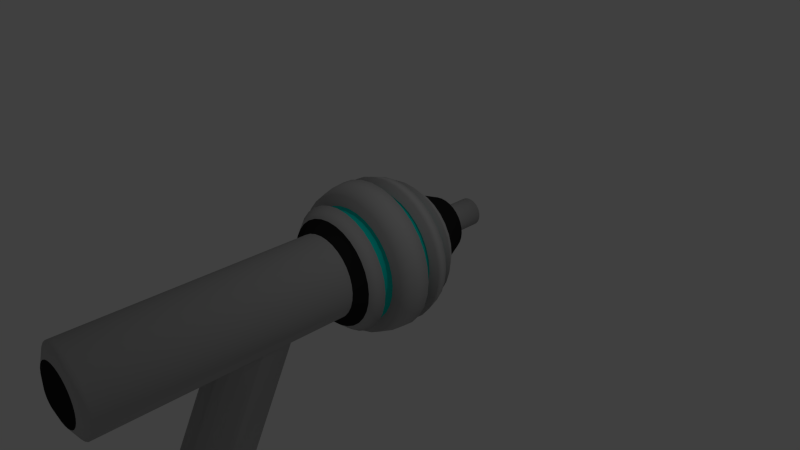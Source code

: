 # Source: Gun1.blend  (saved by Blender 2.65.0; exported with 4.5.12 LTS)
import bpy
from mathutils import Matrix  # noqa: F401  (used for matrix-valued properties, if any)

bpy.ops.wm.read_factory_settings(use_empty=True)
scene = bpy.context.scene
scene.name = 'Scene'

# ---- collections
col_collection_1 = bpy.data.collections.new('Collection 1'); scene.collection.children.link(col_collection_1)

# ---- materials (node trees are filled in below, after node groups)
mat_gunmat = bpy.data.materials.new('GunMat')
mat_gunmat.alpha_threshold = 0.0
mat_gunmat.use_transparent_shadow = False
mat_gunmat.diffuse_color = (0.4672, 0.4672, 0.4672, 1.0)
mat_gunmat.roughness = 0.5
mat_gunmat.line_color = (0.0, 0.0, 0.0, 1.0)
mat_gunblue = bpy.data.materials.new('GunBlue')
mat_gunblue.alpha_threshold = 0.0
mat_gunblue.use_transparent_shadow = False
mat_gunblue.diffuse_color = (0.0, 0.8, 0.6904, 1.0)
mat_gunblue.roughness = 0.5
mat_gunblue.line_color = (0.0, 0.0, 0.0, 1.0)
mat_gunblack = bpy.data.materials.new('GunBlack')
mat_gunblack.alpha_threshold = 0.0
mat_gunblack.use_transparent_shadow = False
mat_gunblack.diffuse_color = (0.02038, 0.02038, 0.02038, 1.0)
mat_gunblack.roughness = 0.5
mat_gunblack.line_color = (0.0, 0.0, 0.0, 1.0)

# ---- material node trees

# ---- world
world_world = bpy.data.worlds.new('World'); scene.world = world_world
world_world.color = (0.05088, 0.05088, 0.05088)
world_world.use_sun_shadow = False
world_world.sun_shadow_jitter_overblur = 0.0
world_world.cycles.sampling_method = 'MANUAL'
world_world.cycles.sample_map_resolution = 256

# ---- cameras
cam_camera = bpy.data.cameras.new('Camera')
cam_camera.clip_end = 100.0
cam_camera.lens = 35.0
cam_camera.sensor_width = 32.0
cam_camera.sensor_height = 18.0
cam_camera.ortho_scale = 7.314
cam_camera.dof.focus_distance = 0.0
cam_camera.dof.aperture_fstop = 128.0

# ---- lights
light_lamp = bpy.data.lights.new('Lamp', 'POINT')
light_lamp.transmission_factor = 0.0
light_lamp.cutoff_distance = 30.0
light_lamp.energy = 100.0
light_lamp.shadow_buffer_clip_start = 1.001
light_lamp.shadow_soft_size = 0.1
light_lamp.shadow_maximum_resolution = 0.006
light_lamp.use_absolute_resolution = True
light_lamp.cycles.use_multiple_importance_sampling = False

# ---- meshes
me_sphere = bpy.data.meshes.new('Sphere')
me_sphere.from_pydata([(-0.5556, -0.8315, -5.96e-08), (-0.7071, -0.7071, -5.96e-08), (-0.8315, -0.5556, -5.96e-08), (-0.9239, -0.3827, -8.941e-08), (-0.9808, -0.1951, -1.043e-07), (-1.0, 3.644e-08, -1.132e-07), (-0.9808, 0.1951, -1.341e-07), (-0.9239, 0.3827, -1.49e-07), (-0.8315, 0.5556, -1.788e-07), (-0.7071, 0.7071, -1.788e-07), (-0.5556, 0.8315, -1.788e-07), (-0.3827, 1.245, -1.788e-07), (-0.1951, 1.302, -1.788e-07), (-0.5449, -0.8315, 0.1084), (-0.6935, -0.7071, 0.1379), (-0.8155, -0.5556, 0.1622), (-0.9061, -0.3827, 0.1802), (-0.9619, -0.1951, 0.1913), (-0.9808, 1.49e-08, 0.1951), (-0.9619, 0.1951, 0.1913), (-0.9061, 0.3827, 0.1802), (-0.8155, 0.5556, 0.1622), (-0.6935, 0.7071, 0.1379), (-0.5449, 0.8315, 0.1084), (-0.3753, 1.245, 0.07466), (-0.1913, 1.302, 0.03806), (-0.5133, -0.8315, 0.2126), (-0.6533, -0.7071, 0.2706), (-0.7682, -0.5556, 0.3182), (-0.8536, -0.3827, 0.3536), (-0.9061, -0.1951, 0.3753), (-0.9239, 2.98e-08, 0.3827), (-0.9061, 0.1951, 0.3753), (-0.8536, 0.3827, 0.3536), (-0.7682, 0.5556, 0.3182), (-0.6533, 0.7071, 0.2706), (-0.5133, 0.8315, 0.2126), (-0.3536, 1.245, 0.1464), (-0.1802, 1.302, 0.07466), (-0.4619, -0.8315, 0.3087), (-0.5879, -0.7071, 0.3928), (-0.6913, -0.5556, 0.4619), (-0.7682, -0.3827, 0.5133), (-0.8155, -0.1951, 0.5449), (-0.8315, 5.96e-08, 0.5556), (-0.8155, 0.1951, 0.5449), (-0.7682, 0.3827, 0.5133), (-0.6913, 0.5556, 0.4619), (-0.5879, 0.7071, 0.3928), (-0.4619, 0.8315, 0.3087), (-0.3182, 1.245, 0.2126), (-0.1622, 1.302, 0.1084), (-0.3928, -0.8315, 0.3928), (-0.5, -0.7071, 0.5), (-0.5879, -0.5556, 0.5879), (-0.6533, -0.3827, 0.6533), (-0.6935, -0.1951, 0.6935), (-0.7071, 5.96e-08, 0.7071), (-0.6935, 0.1951, 0.6935), (-0.6533, 0.3827, 0.6533), (-0.5879, 0.5556, 0.5879), (-0.5, 0.7071, 0.5), (-0.3928, 0.8315, 0.3928), (-0.2706, 1.245, 0.2706), (-0.1379, 1.302, 0.1379), (-0.3087, -0.8315, 0.4619), (-0.3928, -0.7071, 0.5879), (-0.4619, -0.5556, 0.6913), (-0.5133, -0.3827, 0.7682), (-0.5449, -0.1951, 0.8155), (-0.5556, 5.96e-08, 0.8315), (-0.5449, 0.1951, 0.8155), (-0.5133, 0.3827, 0.7682), (-0.4619, 0.5556, 0.6913), (-0.3928, 0.7071, 0.5879), (-0.3087, 0.8315, 0.4619), (-0.2126, 1.245, 0.3182), (-0.1084, 1.302, 0.1622), (-0.2126, -0.8315, 0.5133), (-0.2706, -0.7071, 0.6533), (-0.3182, -0.5556, 0.7682), (-0.3536, -0.3827, 0.8536), (-0.3753, -0.1951, 0.9061), (-0.3827, 5.96e-08, 0.9239), (-0.3753, 0.1951, 0.9061), (-0.3536, 0.3827, 0.8536), (-0.3182, 0.5556, 0.7682), (-0.2706, 0.7071, 0.6533), (-0.2126, 0.8315, 0.5133), (-0.1464, 1.245, 0.3536), (-0.07466, 1.302, 0.1802), (-0.1084, -0.8315, 0.5449), (-0.1379, -0.7071, 0.6935), (-0.1622, -0.5556, 0.8155), (-0.1802, -0.3827, 0.9061), (-0.1913, -0.1951, 0.9619), (-0.1951, 5.96e-08, 0.9808), (-0.1913, 0.1951, 0.9619), (-0.1802, 0.3827, 0.9061), (-0.1622, 0.5556, 0.8155), (-0.1379, 0.7071, 0.6935), (-0.1084, 0.8315, 0.5449), (-0.07466, 1.245, 0.3753), (-0.03806, 1.302, 0.1913), (4.075e-07, -0.8315, 0.5556), (3.591e-07, -0.7071, 0.7071), (4.155e-07, -0.5556, 0.8315), (3.669e-07, -0.3827, 0.9239), (4.298e-07, -0.1951, 0.9808), (4.016e-07, 1.192e-07, 1.0), (3.713e-07, 0.1951, 0.9808), (3.231e-07, 0.3827, 0.9239), (4.155e-07, 0.5556, 0.8315), (3.591e-07, 0.7071, 0.7071), (4.032e-07, 0.8315, 0.5556), (3.289e-07, 1.245, 0.3827), (3.346e-07, 1.302, 0.1951), (0.1084, -0.8315, 0.5449), (0.138, -0.7071, 0.6935), (0.1622, -0.5556, 0.8155), (0.1802, -0.3827, 0.9061), (0.1913, -0.1951, 0.9619), (0.1951, 5.96e-08, 0.9808), (0.1913, 0.1951, 0.9619), (0.1802, 0.3827, 0.9061), (0.1622, 0.5556, 0.8155), (0.138, 0.7071, 0.6935), (0.1084, 0.8315, 0.5449), (0.07466, 1.245, 0.3753), (0.03806, 1.302, 0.1913), (0.2126, -0.8315, 0.5133), (0.2706, -0.7071, 0.6533), (0.3182, -0.5556, 0.7682), (0.3536, -0.3827, 0.8536), (0.3753, -0.1951, 0.9061), (0.3827, 5.96e-08, 0.9239), (0.3753, 0.1951, 0.9061), (0.3536, 0.3827, 0.8536), (0.3182, 0.5556, 0.7682), (0.2706, 0.7071, 0.6533), (0.2126, 0.8315, 0.5133), (0.1464, 1.245, 0.3536), (0.07466, 1.302, 0.1802), (0.3087, -0.8315, 0.4619), (0.3928, -0.7071, 0.5879), (0.4619, -0.5556, 0.6913), (0.5133, -0.3827, 0.7682), (0.5449, -0.1951, 0.8155), (0.5556, 5.96e-08, 0.8315), (0.5449, 0.1951, 0.8155), (0.5133, 0.3827, 0.7682), (0.4619, 0.5556, 0.6913), (0.3928, 0.7071, 0.5879), (0.3087, 0.8315, 0.4619), (0.2126, 1.245, 0.3182), (0.1084, 1.302, 0.1622), (0.3928, -0.8315, 0.3928), (0.5, -0.7071, 0.5), (0.5879, -0.5556, 0.5879), (0.6533, -0.3827, 0.6533), (0.6935, -0.1951, 0.6935), (0.7071, 5.96e-08, 0.7071), (0.6935, 0.1951, 0.6935), (0.6533, 0.3827, 0.6533), (0.5879, 0.5556, 0.5879), (0.5, 0.7071, 0.5), (0.3928, 0.8315, 0.3928), (0.2706, 1.245, 0.2706), (0.138, 1.302, 0.1379), (0.4619, -0.8315, 0.3087), (0.5879, -0.7071, 0.3928), (0.6913, -0.5556, 0.4619), (0.7682, -0.3827, 0.5133), (0.8155, -0.1951, 0.5449), (0.8315, 5.96e-08, 0.5556), (0.8155, 0.1951, 0.5449), (0.7682, 0.3827, 0.5133), (0.6913, 0.5556, 0.4619), (0.5879, 0.7071, 0.3928), (0.4619, 0.8315, 0.3087), (0.3182, 1.245, 0.2126), (0.1622, 1.302, 0.1084), (0.5133, -0.8315, 0.2126), (0.6533, -0.7071, 0.2706), (0.7682, -0.5556, 0.3182), (0.8536, -0.3827, 0.3536), (0.9061, -0.1951, 0.3753), (0.9239, 2.98e-08, 0.3827), (0.9061, 0.1951, 0.3753), (0.8536, 0.3827, 0.3536), (0.7682, 0.5556, 0.3182), (0.6533, 0.7071, 0.2706), (0.5133, 0.8315, 0.2126), (0.3536, 1.245, 0.1464), (0.1802, 1.302, 0.07466), (0.5449, -0.8315, 0.1084), (0.6935, -0.7071, 0.1379), (0.8155, -0.5556, 0.1622), (0.9061, -0.3827, 0.1802), (0.9619, -0.1951, 0.1913), (0.9808, 1.49e-08, 0.1951), (0.9619, 0.1951, 0.1913), (0.9061, 0.3827, 0.1802), (0.8155, 0.5556, 0.1622), (0.6935, 0.7071, 0.1379), (0.5449, 0.8315, 0.1084), (0.3753, 1.245, 0.07466), (0.1913, 1.302, 0.03806), (0.5556, -0.8315, -1.788e-07), (0.7071, -0.7071, -1.788e-07), (0.8315, -0.5556, -2.384e-07), (0.9239, -0.3827, -1.49e-07), (0.9808, -0.1951, -2.384e-07), (1.0, -7.273e-09, -2.331e-07), (0.9808, 0.1951, -2.384e-07), (0.9239, 0.3827, -1.788e-07), (0.8315, 0.5556, -2.98e-07), (0.7071, 0.7071, -2.98e-07), (0.5556, 0.8315, -2.98e-07), (0.3827, 1.245, -2.384e-07), (0.1951, 1.302, -1.788e-07), (0.5449, -0.8315, -0.1084), (0.6935, -0.7071, -0.1379), (0.8155, -0.5556, -0.1622), (0.9061, -0.3827, -0.1802), (0.9619, -0.1951, -0.1913), (0.9808, -1.49e-08, -0.1951), (0.9619, 0.1951, -0.1913), (0.9061, 0.3827, -0.1802), (0.8155, 0.5556, -0.1622), (0.6935, 0.7071, -0.1379), (0.5449, 0.8315, -0.1084), (0.3753, 1.245, -0.07466), (0.1913, 1.302, -0.03806), (0.5133, -0.8315, -0.2126), (0.6533, -0.7071, -0.2706), (0.7682, -0.5556, -0.3182), (0.8536, -0.3827, -0.3536), (0.9061, -0.1951, -0.3753), (0.9239, -2.98e-08, -0.3827), (0.9061, 0.1951, -0.3753), (0.8536, 0.3827, -0.3536), (0.7682, 0.5556, -0.3182), (0.6533, 0.7071, -0.2706), (0.5133, 0.8315, -0.2126), (0.3536, 1.245, -0.1464), (0.1802, 1.302, -0.07466), (0.4619, -0.8315, -0.3087), (0.5879, -0.7071, -0.3928), (0.6913, -0.5556, -0.4619), (0.7682, -0.3827, -0.5133), (0.8155, -0.1951, -0.5449), (0.8315, -5.96e-08, -0.5556), (0.8155, 0.1951, -0.5449), (0.7682, 0.3827, -0.5133), (0.6913, 0.5556, -0.4619), (0.5879, 0.7071, -0.3928), (0.4619, 0.8315, -0.3087), (0.3182, 1.245, -0.2126), (0.1622, 1.302, -0.1084), (0.3928, -0.8315, -0.3928), (0.5, -0.7071, -0.5), (0.5879, -0.5556, -0.5879), (0.6533, -0.3827, -0.6533), (0.6935, -0.1951, -0.6935), (0.7071, -5.96e-08, -0.7071), (0.6935, 0.1951, -0.6935), (0.6533, 0.3827, -0.6533), (0.5879, 0.5556, -0.5879), (0.5, 0.7071, -0.5), (0.3928, 0.8315, -0.3928), (0.2706, 1.245, -0.2706), (0.138, 1.302, -0.1379), (0.3087, -0.8315, -0.4619), (0.3928, -0.7071, -0.5879), (0.4619, -0.5556, -0.6913), (0.5133, -0.3827, -0.7682), (0.5449, -0.1951, -0.8155), (0.5556, -5.96e-08, -0.8315), (0.5449, 0.1951, -0.8155), (0.5133, 0.3827, -0.7682), (0.4619, 0.5556, -0.6913), (0.3928, 0.7071, -0.5879), (0.3087, 0.8315, -0.4619), (0.2126, 1.245, -0.3182), (0.1084, 1.302, -0.1622), (-0.1951, -4.263, -2.268e-07), (0.2126, -0.8315, -0.5133), (0.2706, -0.7071, -0.6533), (0.3182, -0.5556, -0.7682), (0.3536, -0.3827, -0.8536), (0.3753, -0.1951, -0.9061), (0.3827, -5.96e-08, -0.9239), (0.3753, 0.1951, -0.9061), (0.3536, 0.3827, -0.8536), (0.3182, 0.5556, -0.7682), (0.2706, 0.7071, -0.6533), (0.2126, 0.8315, -0.5133), (0.1464, 1.245, -0.3536), (0.07466, 1.302, -0.1802), (0.1084, -0.8315, -0.5449), (0.1379, -0.7071, -0.6935), (0.1622, -0.5556, -0.8155), (0.1802, -0.3827, -0.9061), (0.1913, -0.1951, -0.9619), (0.1951, -5.96e-08, -0.9808), (0.1913, 0.1951, -0.9619), (0.1802, 0.3827, -0.9061), (0.1622, 0.5556, -0.8155), (0.1379, 0.7071, -0.6935), (0.1084, 0.8315, -0.5449), (0.07466, 1.245, -0.3753), (0.03806, 1.302, -0.1913), (1.648e-07, -0.8315, -0.5556), (1.87e-07, -0.7071, -0.7071), (1.452e-07, -0.5556, -0.8315), (1.499e-07, -0.3827, -0.9239), (1.98e-07, -0.1951, -0.9808), (1.123e-07, -5.96e-08, -1.0), (8.41e-08, 0.1951, -0.9808), (2.725e-07, 0.3827, -0.9239), (1.452e-07, 0.5556, -0.8315), (1.87e-07, 0.7071, -0.7071), (1.648e-07, 0.8315, -0.5556), (2.553e-07, 1.245, -0.3827), (2.95e-07, 1.302, -0.1951), (-0.1084, -0.8315, -0.5449), (-0.1379, -0.7071, -0.6935), (-0.1622, -0.5556, -0.8155), (-0.1802, -0.3827, -0.9061), (-0.1913, -0.1951, -0.9619), (-0.1951, -5.96e-08, -0.9808), (-0.1913, 0.1951, -0.9619), (-0.1802, 0.3827, -0.9061), (-0.1622, 0.5556, -0.8155), (-0.1379, 0.7071, -0.6935), (-0.1084, 0.8315, -0.5449), (-0.07466, 1.245, -0.3753), (-0.03806, 1.302, -0.1913), (-0.2126, -0.8315, -0.5133), (-0.2706, -0.7071, -0.6533), (-0.3182, -0.5556, -0.7682), (-0.3536, -0.3827, -0.8536), (-0.3753, -0.1951, -0.9061), (-0.3827, -5.96e-08, -0.9239), (-0.3753, 0.1951, -0.9061), (-0.3536, 0.3827, -0.8536), (-0.3182, 0.5556, -0.7682), (-0.2706, 0.7071, -0.6533), (-0.2126, 0.8315, -0.5133), (-0.1464, 1.245, -0.3536), (-0.07466, 1.302, -0.1802), (-0.3087, -0.8315, -0.4619), (-0.3928, -0.7071, -0.5879), (-0.4619, -0.5556, -0.6913), (-0.5133, -0.3827, -0.7682), (-0.5449, -0.1951, -0.8155), (-0.5556, -5.96e-08, -0.8315), (-0.5449, 0.1951, -0.8155), (-0.5133, 0.3827, -0.7682), (-0.4619, 0.5556, -0.6913), (-0.3928, 0.7071, -0.5879), (-0.3087, 0.8315, -0.4619), (-0.2126, 1.245, -0.3182), (-0.1084, 1.302, -0.1622), (0.2126, -2.387, -0.5133), (0.1084, -2.479, -0.5449), (-0.3928, -0.8315, -0.3928), (-0.5, -0.7071, -0.5), (-0.5879, -0.5556, -0.5879), (-0.6533, -0.3827, -0.6533), (-0.6935, -0.1951, -0.6935), (-0.7071, -5.96e-08, -0.7071), (-0.6935, 0.1951, -0.6935), (-0.6533, 0.3827, -0.6533), (-0.5879, 0.5556, -0.5879), (-0.5, 0.7071, -0.5), (-0.3928, 0.8315, -0.3928), (-0.2706, 1.245, -0.2706), (-0.1379, 1.302, -0.1379), (1.255e-07, -2.493, -0.5556), (-0.1084, -2.479, -0.5449), (-0.4619, -0.8315, -0.3087), (-0.5879, -0.7071, -0.3928), (-0.6913, -0.5556, -0.4619), (-0.7682, -0.3827, -0.5133), (-0.8155, -0.1951, -0.5449), (-0.8315, -5.96e-08, -0.5556), (-0.8155, 0.1951, -0.5449), (-0.7682, 0.3827, -0.5133), (-0.6913, 0.5556, -0.4619), (-0.5879, 0.7071, -0.3928), (-0.4619, 0.8315, -0.3087), (-0.3182, 1.245, -0.2126), (-0.1622, 1.302, -0.1084), (-0.2126, -2.387, -0.5133), (-0.3087, -2.238, -0.4619), (0.3928, -2.046, -0.3928), (-0.5133, -0.8315, -0.2126), (-0.6533, -0.7071, -0.2706), (-0.7682, -0.5556, -0.3182), (-0.8536, -0.3827, -0.3536), (-0.9061, -0.1951, -0.3753), (-0.9239, -2.98e-08, -0.3827), (-0.9061, 0.1951, -0.3753), (-0.8536, 0.3827, -0.3536), (-0.7682, 0.5556, -0.3182), (-0.6533, 0.7071, -0.2706), (-0.5133, 0.8315, -0.2126), (-0.3536, 1.245, -0.1464), (-0.1802, 1.302, -0.07466), (-0.3928, -2.046, -0.3928), (0.3087, -2.238, -0.4619), (-0.5449, -0.8315, -0.1084), (-0.6935, -0.7071, -0.1379), (-0.8155, -0.5556, -0.1622), (-0.9061, -0.3827, -0.1802), (-0.9619, -0.1951, -0.1913), (-0.9808, -1.49e-08, -0.1951), (-0.9619, 0.1951, -0.1913), (-0.9061, 0.3827, -0.1802), (-0.8155, 0.5556, -0.1622), (-0.6935, 0.7071, -0.1379), (-0.5449, 0.8315, -0.1084), (-0.3753, 1.245, -0.07466), (-0.1913, 1.302, -0.03806), (-0.1951, 1.806, -2.739e-07), (-0.1913, 1.806, 0.03806), (-0.1802, 1.806, 0.07466), (-0.1622, 1.806, 0.1084), (-0.1379, 1.806, 0.1379), (-0.1084, 1.806, 0.1622), (-0.07466, 1.806, 0.1802), (-0.03806, 1.806, 0.1913), (3.789e-07, 1.806, 0.1951), (0.03806, 1.806, 0.1913), (0.07466, 1.806, 0.1802), (0.1084, 1.806, 0.1622), (0.138, 1.806, 0.1379), (0.1622, 1.806, 0.1084), (0.1802, 1.806, 0.07466), (0.1913, 1.806, 0.03806), (0.1951, 1.806, -2.739e-07), (0.1913, 1.806, -0.03806), (0.1802, 1.806, -0.07466), (0.1622, 1.806, -0.1084), (0.138, 1.806, -0.1379), (0.1084, 1.806, -0.1622), (0.07466, 1.806, -0.1802), (0.03806, 1.806, -0.1913), (3.393e-07, 1.806, -0.1951), (-0.03806, 1.806, -0.1913), (-0.07466, 1.806, -0.1802), (-0.1084, 1.806, -0.1622), (-0.1379, 1.806, -0.1379), (-0.1622, 1.806, -0.1084), (-0.1802, 1.806, -0.07466), (-0.1913, 1.806, -0.03806), (-0.3827, -4.206, -2.268e-07), (-0.5556, -4.113, -2.268e-07), (-0.1913, -4.263, 0.03806), (-0.3753, -4.206, 0.07466), (-0.5449, -4.113, 0.1084), (-0.1802, -4.263, 0.07466), (-0.3536, -4.206, 0.1464), (-0.5133, -4.113, 0.2126), (-0.1622, -4.263, 0.1084), (-0.3182, -4.206, 0.2126), (-0.4619, -4.113, 0.3087), (-0.1379, -4.263, 0.1379), (-0.2706, -4.206, 0.2706), (-0.3928, -4.113, 0.3928), (-0.1084, -4.263, 0.1622), (-0.2126, -4.206, 0.3182), (-0.3087, -4.113, 0.4619), (-0.07466, -4.263, 0.1802), (-0.1464, -4.206, 0.3536), (-0.2126, -4.113, 0.5133), (-0.03806, -4.263, 0.1913), (-0.07466, -4.206, 0.3753), (-0.1084, -4.113, 0.5449), (2.556e-07, -4.263, 0.1951), (2.924e-07, -4.206, 0.3827), (3.287e-07, -4.113, 0.5556), (0.03806, -4.263, 0.1913), (0.07466, -4.206, 0.3753), (0.1084, -4.113, 0.5449), (0.07466, -4.263, 0.1802), (0.1464, -4.206, 0.3536), (0.2126, -4.113, 0.5133), (0.1084, -4.263, 0.1622), (0.2126, -4.206, 0.3182), (0.3087, -4.113, 0.4619), (0.138, -4.263, 0.1379), (0.2706, -4.206, 0.2706), (0.3928, -4.113, 0.3928), (0.1622, -4.263, 0.1084), (0.3182, -4.206, 0.2126), (0.4619, -4.113, 0.3087), (0.1802, -4.263, 0.07466), (0.3536, -4.206, 0.1464), (0.5133, -4.113, 0.2126), (0.1913, -4.263, 0.03806), (0.3753, -4.206, 0.07466), (0.5449, -4.113, 0.1084), (0.1951, -4.263, -2.268e-07), (0.3827, -4.206, -2.865e-07), (0.5556, -4.113, -3.461e-07), (0.1913, -4.263, -0.03806), (0.3753, -4.206, -0.07466), (0.5449, -4.113, -0.1084), (0.1802, -4.263, -0.07466), (0.3536, -4.206, -0.1464), (0.5133, -4.113, -0.2126), (0.1622, -4.263, -0.1084), (0.3182, -4.206, -0.2126), (0.4619, -4.113, -0.3087), (0.138, -4.263, -0.138), (0.2706, -4.206, -0.2706), (0.3928, -4.113, -0.3928), (0.1084, -4.263, -0.1622), (0.2126, -4.206, -0.3182), (0.3087, -4.113, -0.4619), (0.07466, -4.263, -0.1802), (0.1464, -4.206, -0.3536), (0.2126, -4.113, -0.5133), (0.03806, -4.263, -0.1913), (0.07466, -4.206, -0.3753), (0.1084, -4.113, -0.5449), (2.158e-07, -4.263, -0.1951), (1.344e-07, -4.206, -0.3827), (8.607e-08, -4.113, -0.5556), (-0.03806, -4.263, -0.1913), (-0.07466, -4.206, -0.3753), (-0.1084, -4.113, -0.5449), (-0.07466, -4.263, -0.1802), (-0.1464, -4.206, -0.3536), (-0.2126, -4.113, -0.5133), (-0.1084, -4.263, -0.1622), (-0.2126, -4.206, -0.3182), (-0.3087, -4.113, -0.4619), (-0.1379, -4.263, -0.1379), (-0.2706, -4.206, -0.2706), (-0.3928, -4.113, -0.3928), (-0.1622, -4.263, -0.1084), (-0.3182, -4.206, -0.2126), (-0.4619, -4.113, -0.3087), (-5.396e-08, -4.282, -2.865e-07), (-0.1802, -4.263, -0.07466), (-0.3536, -4.206, -0.1464), (-0.5133, -4.113, -0.2126), (-0.1913, -4.263, -0.03806), (-0.3753, -4.206, -0.07466), (-0.5449, -4.113, -0.1084), (0.2126, -1.55, -0.5133), (0.1084, -3.293, -0.5449), (1.058e-07, -3.293, -0.5556), (-0.1084, -3.293, -0.5449), (-0.2126, -1.55, -0.5133), (-0.3087, -3.293, -0.4619), (0.3928, -3.293, -0.3928), (-0.3928, -3.293, -0.3928), (0.3087, -1.594, -0.4619), (0.3087, -3.293, -0.4619), (-0.3928, -1.652, -0.3928), (0.3928, -1.652, -0.3928), (-0.3087, -1.594, -0.4619), (-0.2126, -3.293, -0.5133), (-0.1084, -1.512, -0.5449), (1.451e-07, -1.499, -0.5556), (0.1084, -1.512, -0.5449), (0.2126, -3.293, -0.5133), (0.2126, -3.022, -1.792), (0.1084, -3.114, -1.824), (-4.875e-07, -3.128, -1.835), (-0.1084, -3.114, -1.824), (-0.2126, -3.022, -1.792), (-0.3087, -2.872, -1.741), (0.3928, -2.681, -1.672), (-0.3928, -2.681, -1.672), (0.3087, -2.872, -1.741), (0.2126, -2.185, -1.792), (-0.2126, -2.185, -1.792), (0.3087, -2.229, -1.741), (-0.3928, -2.287, -1.672), (0.3928, -2.287, -1.672), (-0.3087, -2.229, -1.741), (-0.1084, -2.147, -1.824), (-4.678e-07, -2.134, -1.835), (0.1084, -2.147, -1.824), (-0.6944, -0.5556, -4.961e-08), (-0.7716, -0.3827, -7.45e-08), (-0.8352, 3.725e-08, -9.435e-08), (-0.8191, 0.1951, -1.118e-07), (-0.7716, 0.3827, -1.243e-07), (-0.6944, 0.5556, -1.492e-07), (-0.6811, -0.5556, 0.1355), (-0.7568, -0.3827, 0.1505), (-0.8191, 1.49e-08, 0.1629), (-0.8034, 0.1951, 0.1598), (-0.7568, 0.3827, 0.1505), (-0.6811, 0.5556, 0.1355), (-0.6416, -0.5556, 0.2657), (-0.7129, -0.3827, 0.2953), (-0.7716, 2.98e-08, 0.3196), (-0.7568, 0.1951, 0.3135), (-0.7129, 0.3827, 0.2953), (-0.6416, 0.5556, 0.2657), (-0.5774, -0.5556, 0.3858), (-0.6416, -0.3827, 0.4287), (-0.6944, 5.96e-08, 0.464), (-0.6811, 0.1951, 0.4551), (-0.6416, 0.3827, 0.4287), (-0.5774, 0.5556, 0.3858), (-0.491, -0.5556, 0.491), (-0.5456, -0.3827, 0.5456), (-0.5906, 5.96e-08, 0.5906), (-0.5792, 0.1951, 0.5792), (-0.5456, 0.3827, 0.5456), (-0.491, 0.5556, 0.491), (-0.3858, -0.5556, 0.5774), (-0.4287, -0.3827, 0.6416), (-0.464, 5.96e-08, 0.6944), (-0.4551, 0.1951, 0.6811), (-0.4287, 0.3827, 0.6416), (-0.3858, 0.5556, 0.5774), (-0.2657, -0.5556, 0.6416), (-0.2953, -0.3827, 0.7129), (-0.3196, 5.96e-08, 0.7716), (-0.3135, 0.1951, 0.7568), (-0.2953, 0.3827, 0.7129), (-0.2657, 0.5556, 0.6416), (-0.1355, -0.5556, 0.6811), (-0.1505, -0.3827, 0.7568), (-0.1629, 5.96e-08, 0.8191), (-0.1598, 0.1951, 0.8034), (-0.1505, 0.3827, 0.7568), (-0.1355, 0.5556, 0.6811), (3.975e-07, -0.5556, 0.6944), (3.569e-07, -0.3827, 0.7716), (3.859e-07, 1.192e-07, 0.8352), (3.606e-07, 0.1951, 0.8191), (3.203e-07, 0.3827, 0.7716), (3.975e-07, 0.5556, 0.6944), (0.1355, -0.5556, 0.6811), (0.1505, -0.3827, 0.7568), (0.1629, 5.96e-08, 0.8191), (0.1598, 0.1951, 0.8034), (0.1505, 0.3827, 0.7568), (0.1355, 0.5556, 0.6811), (0.2657, -0.5556, 0.6416), (0.2953, -0.3827, 0.7129), (0.3196, 5.96e-08, 0.7716), (0.3135, 0.1951, 0.7568), (0.2953, 0.3827, 0.7129), (0.2657, 0.5556, 0.6416), (0.3858, -0.5556, 0.5774), (0.4287, -0.3827, 0.6416), (0.464, 5.96e-08, 0.6944), (0.4551, 0.1951, 0.6811), (0.4287, 0.3827, 0.6416), (0.3858, 0.5556, 0.5774), (0.491, -0.5556, 0.491), (0.5456, -0.3827, 0.5456), (0.5906, 5.96e-08, 0.5906), (0.5792, 0.1951, 0.5792), (0.5456, 0.3827, 0.5456), (0.491, 0.5556, 0.491), (0.5774, -0.5556, 0.3858), (0.6416, -0.3827, 0.4287), (0.6944, 5.96e-08, 0.464), (0.6811, 0.1951, 0.4551), (0.6416, 0.3827, 0.4287), (0.5774, 0.5556, 0.3858), (0.6416, -0.5556, 0.2657), (0.7129, -0.3827, 0.2953), (0.7716, 2.98e-08, 0.3196), (0.7568, 0.1951, 0.3135), (0.7129, 0.3827, 0.2953), (0.6416, 0.5556, 0.2657), (0.6811, -0.5556, 0.1355), (0.7568, -0.3827, 0.1505), (0.8191, 1.49e-08, 0.1629), (0.8034, 0.1951, 0.1598), (0.7568, 0.3827, 0.1505), (0.6811, 0.5556, 0.1355), (0.6944, -0.5556, -1.99e-07), (0.7716, -0.3827, -1.243e-07), (0.8352, -7.451e-09, -1.945e-07), (0.8191, 0.1951, -1.99e-07), (0.7716, 0.3827, -1.492e-07), (0.6944, 0.5556, -2.487e-07), (0.6811, -0.5556, -0.1355), (0.7568, -0.3827, -0.1505), (0.8191, -1.49e-08, -0.1629), (0.8034, 0.1951, -0.1598), (0.7568, 0.3827, -0.1505), (0.6811, 0.5556, -0.1355), (0.6416, -0.5556, -0.2657), (0.7129, -0.3827, -0.2953), (0.7716, -2.98e-08, -0.3196), (0.7568, 0.1951, -0.3135), (0.7129, 0.3827, -0.2953), (0.6416, 0.5556, -0.2657), (0.5774, -0.5556, -0.3858), (0.6416, -0.3827, -0.4287), (0.6944, -5.96e-08, -0.464), (0.6811, 0.1951, -0.4551), (0.6416, 0.3827, -0.4287), (0.5774, 0.5556, -0.3858), (0.491, -0.5556, -0.491), (0.5456, -0.3827, -0.5456), (0.5906, -5.96e-08, -0.5906), (0.5792, 0.1951, -0.5792), (0.5456, 0.3827, -0.5456), (0.491, 0.5556, -0.491), (0.3858, -0.5556, -0.5774), (0.4287, -0.3827, -0.6416), (0.464, -5.96e-08, -0.6944), (0.4551, 0.1951, -0.6811), (0.4287, 0.3827, -0.6416), (0.3858, 0.5556, -0.5774), (0.2657, -0.5556, -0.6416), (0.2953, -0.3827, -0.7129), (0.3196, -5.96e-08, -0.7716), (0.3135, 0.1951, -0.7568), (0.2953, 0.3827, -0.7129), (0.2657, 0.5556, -0.6416), (0.1355, -0.5556, -0.6811), (0.1505, -0.3827, -0.7568), (0.1629, -5.96e-08, -0.8191), (0.1598, 0.1951, -0.8034), (0.1505, 0.3827, -0.7568), (0.1355, 0.5556, -0.6811), (1.718e-07, -0.5556, -0.6944), (1.757e-07, -0.3827, -0.7716), (1.443e-07, -5.96e-08, -0.8352), (1.207e-07, 0.1951, -0.8191), (2.781e-07, 0.3827, -0.7716), (1.718e-07, 0.5556, -0.6944), (-0.1355, -0.5556, -0.6811), (-0.1505, -0.3827, -0.7568), (-0.1629, -5.96e-08, -0.8191), (-0.1598, 0.1951, -0.8034), (-0.1505, 0.3827, -0.7568), (-0.1355, 0.5556, -0.6811), (-0.2657, -0.5556, -0.6416), (-0.2953, -0.3827, -0.7129), (-0.3196, -5.96e-08, -0.7716), (-0.3135, 0.1951, -0.7568), (-0.2953, 0.3827, -0.7129), (-0.2657, 0.5556, -0.6416), (-0.3858, -0.5556, -0.5774), (-0.4287, -0.3827, -0.6416), (-0.464, -5.96e-08, -0.6944), (-0.4551, 0.1951, -0.6811), (-0.4287, 0.3827, -0.6416), (-0.3858, 0.5556, -0.5774), (-0.491, -0.5556, -0.491), (-0.5456, -0.3827, -0.5456), (-0.5906, -5.96e-08, -0.5906), (-0.5792, 0.1951, -0.5792), (-0.5456, 0.3827, -0.5456), (-0.491, 0.5556, -0.491), (-0.5774, -0.5556, -0.3858), (-0.6416, -0.3827, -0.4287), (-0.6944, -5.96e-08, -0.464), (-0.6811, 0.1951, -0.4551), (-0.6416, 0.3827, -0.4287), (-0.5774, 0.5556, -0.3858), (-0.6416, -0.5556, -0.2657), (-0.7129, -0.3827, -0.2953), (-0.7716, -2.98e-08, -0.3196), (-0.7568, 0.1951, -0.3135), (-0.7129, 0.3827, -0.2953), (-0.6416, 0.5556, -0.2657), (-0.6811, -0.5556, -0.1355), (-0.7568, -0.3827, -0.1505), (-0.8191, -1.49e-08, -0.1629), (-0.8034, 0.1951, -0.1598), (-0.7568, 0.3827, -0.1505), (-0.6811, 0.5556, -0.1355), (-0.4619, -2.472, -0.3087), (0.4619, -2.472, -0.3087), (-0.1395, 1.795, -0.004793), (-0.1366, 1.795, 0.02432), (-0.1281, 1.795, 0.05231), (-0.1144, 1.795, 0.07811), (-0.09579, 1.795, 0.1007), (-0.07318, 1.795, 0.1193), (-0.04738, 1.795, 0.1331), (-0.01939, 1.795, 0.1416), (0.009722, 1.795, 0.1444), (0.03883, 1.795, 0.1416), (0.06683, 1.795, 0.1331), (0.09262, 1.795, 0.1193), (0.1152, 1.795, 0.1007), (0.1338, 1.795, 0.07811), (0.1476, 1.795, 0.05231), (0.1561, 1.795, 0.02432), (0.1589, 1.795, -0.004793), (0.1561, 1.795, -0.0339), (0.1476, 1.795, -0.0619), (0.1338, 1.795, -0.0877), (0.1152, 1.795, -0.1103), (0.09262, 1.795, -0.1289), (0.06683, 1.795, -0.1427), (0.03883, 1.795, -0.1511), (0.009722, 1.795, -0.154), (-0.01939, 1.795, -0.1511), (-0.04738, 1.795, -0.1427), (-0.07318, 1.795, -0.1289), (-0.09579, 1.795, -0.1103), (-0.1144, 1.795, -0.0877), (-0.1281, 1.795, -0.0619), (-0.1366, 1.795, -0.0339), (-0.1474, 0.9417, -0.0005561), (-0.1446, 0.9417, 0.02856), (-0.1361, 0.9417, 0.05655), (-0.1223, 0.9417, 0.08235), (-0.1037, 0.9417, 0.105), (-0.08111, 0.9417, 0.1235), (-0.05531, 0.9417, 0.1373), (-0.02732, 0.9417, 0.1458), (0.001795, 0.9417, 0.1487), (0.03091, 0.9417, 0.1458), (0.0589, 0.9417, 0.1373), (0.0847, 0.9417, 0.1235), (0.1073, 0.9417, 0.105), (0.1259, 0.9417, 0.08235), (0.1397, 0.9417, 0.05655), (0.1481, 0.9417, 0.02856), (0.151, 0.9417, -0.0005561), (0.1481, 0.9417, -0.02967), (0.1397, 0.9417, -0.05766), (0.1259, 0.9417, -0.08346), (0.1073, 0.9417, -0.1061), (0.0847, 0.9417, -0.1246), (0.001795, 0.9564, -0.0005561), (0.0589, 0.9417, -0.1384), (0.03091, 0.9417, -0.1469), (0.001795, 0.9417, -0.1498), (-0.02732, 0.9417, -0.1469), (-0.05531, 0.9417, -0.1384), (-0.08111, 0.9417, -0.1246), (-0.1037, 0.9417, -0.1061), (-0.1223, 0.9417, -0.08346), (-0.1361, 0.9417, -0.05766), (-0.1446, 0.9417, -0.02967)], [], [(12, 11, 24, 25), (7, 6, 19, 20), (2, 1, 14, 15), (177, 164, 667, 673), (401, 385, 765, 771), (9, 8, 21, 22), (4, 3, 16, 17), (10, 9, 22, 23), (5, 4, 17, 18), (11, 10, 23, 24), (302, 315, 734, 728), (1, 0, 13, 14), (25, 24, 37, 38), (20, 19, 32, 33), (15, 14, 27, 28), (70, 83, 628, 622), (346, 359, 756, 750), (22, 21, 34, 35), (17, 16, 29, 30), (23, 22, 35, 36), (18, 17, 30, 31), (24, 23, 36, 37), (109, 122, 646, 640), (14, 13, 26, 27), (37, 36, 49, 50), (276, 263, 711, 717), (27, 26, 39, 40), (38, 37, 50, 51), (33, 32, 45, 46), (28, 27, 40, 41), (148, 161, 664, 658), (31, 44, 610, 604), (35, 34, 47, 48), (30, 29, 42, 43), (36, 35, 48, 49), (31, 30, 43, 44), (43, 42, 55, 56), (49, 48, 61, 62), (44, 43, 56, 57), (50, 49, 62, 63), (388, 373, 761, 767), (40, 39, 52, 53), (51, 50, 63, 64), (46, 45, 58, 59), (41, 40, 53, 54), (188, 175, 671, 677), (59, 72, 624, 618), (48, 47, 60, 61), (293, 279, 719, 725), (332, 319, 737, 743), (61, 60, 73, 74), (56, 55, 68, 69), (62, 61, 74, 75), (57, 56, 69, 70), (63, 62, 75, 76), (202, 215, 690, 684), (53, 52, 65, 66), (64, 63, 76, 77), (59, 58, 71, 72), (54, 53, 66, 67), (77, 76, 89, 90), (72, 71, 84, 85), (67, 66, 79, 80), (99, 86, 631, 637), (357, 372, 760, 754), (74, 73, 86, 87), (69, 68, 81, 82), (75, 74, 87, 88), (70, 69, 82, 83), (76, 75, 88, 89), (119, 132, 650, 644), (66, 65, 78, 79), (89, 88, 101, 102), (2, 15, 596, 590), (79, 78, 91, 92), (90, 89, 102, 103), (85, 84, 97, 98), (80, 79, 92, 93), (172, 159, 663, 669), (384, 400, 770, 764), (87, 86, 99, 100), (82, 81, 94, 95), (88, 87, 100, 101), (83, 82, 95, 96), (95, 94, 107, 108), (101, 100, 113, 114), (96, 95, 108, 109), (102, 101, 114, 115), (307, 320, 738, 732), (92, 91, 104, 105), (103, 102, 115, 116), (98, 97, 110, 111), (93, 92, 105, 106), (198, 185, 675, 681), (237, 224, 693, 699), (100, 99, 112, 113), (110, 97, 635, 641), (252, 265, 712, 706), (113, 112, 125, 126), (108, 107, 120, 121), (114, 113, 126, 127), (109, 108, 121, 122), (115, 114, 127, 128), (149, 136, 653, 659), (105, 104, 117, 118), (116, 115, 128, 129), (111, 110, 123, 124), (106, 105, 118, 119), (129, 128, 141, 142), (124, 123, 136, 137), (119, 118, 131, 132), (20, 33, 606, 600), (163, 176, 672, 666), (126, 125, 138, 139), (121, 120, 133, 134), (127, 126, 139, 140), (122, 121, 134, 135), (128, 127, 140, 141), (60, 47, 613, 619), (118, 117, 130, 131), (141, 140, 153, 154), (80, 93, 632, 626), (131, 130, 143, 144), (142, 141, 154, 155), (137, 136, 149, 150), (132, 131, 144, 145), (158, 171, 668, 662), (55, 42, 609, 615), (139, 138, 151, 152), (134, 133, 146, 147), (140, 139, 152, 153), (135, 134, 147, 148), (153, 152, 165, 166), (148, 147, 160, 161), (154, 153, 166, 167), (406, 390, 769, 775), (144, 143, 156, 157), (155, 154, 167, 168), (150, 149, 162, 163), (145, 144, 157, 158), (262, 275, 716, 710), (203, 190, 679, 685), (152, 151, 164, 165), (147, 146, 159, 160), (242, 229, 697, 703), (165, 164, 177, 178), (160, 159, 172, 173), (166, 165, 178, 179), (161, 160, 173, 174), (167, 166, 179, 180), (281, 268, 715, 721), (157, 156, 169, 170), (168, 167, 180, 181), (163, 162, 175, 176), (158, 157, 170, 171), (303, 290, 723, 729), (176, 175, 188, 189), (171, 170, 183, 184), (174, 187, 676, 670), (71, 58, 617, 623), (178, 177, 190, 191), (173, 172, 185, 186), (179, 178, 191, 192), (174, 173, 186, 187), (180, 179, 192, 193), (342, 329, 741, 747), (170, 169, 182, 183), (181, 180, 193, 194), (193, 192, 205, 206), (213, 226, 694, 688), (183, 182, 195, 196), (194, 193, 206, 207), (189, 188, 201, 202), (184, 183, 196, 197), (135, 148, 658, 652), (416, 401, 771, 777), (191, 190, 203, 204), (186, 185, 198, 199), (192, 191, 204, 205), (187, 186, 199, 200), (205, 204, 217, 218), (200, 199, 212, 213), (206, 205, 218, 219), (32, 19, 599, 605), (196, 195, 208, 209), (207, 206, 219, 220), (202, 201, 214, 215), (197, 196, 209, 210), (370, 355, 753, 759), (41, 54, 614, 608), (204, 203, 216, 217), (199, 198, 211, 212), (85, 98, 636, 630), (217, 216, 229, 230), (212, 211, 224, 225), (218, 217, 230, 231), (213, 212, 225, 226), (219, 218, 231, 232), (253, 240, 701, 707), (209, 208, 221, 222), (220, 219, 232, 233), (215, 214, 227, 228), (210, 209, 222, 223), (124, 137, 654, 648), (228, 227, 240, 241), (223, 222, 235, 236), (404, 388, 767, 773), (7, 20, 600, 594), (230, 229, 242, 243), (225, 224, 237, 238), (231, 230, 243, 244), (226, 225, 238, 239), (232, 231, 244, 245), (389, 405, 774, 768), (222, 221, 234, 235), (233, 232, 245, 246), (245, 244, 257, 258), (267, 280, 720, 714), (235, 234, 247, 248), (246, 245, 258, 259), (241, 240, 253, 254), (236, 235, 248, 249), (159, 146, 657, 663), (184, 197, 680, 674), (243, 242, 255, 256), (238, 237, 250, 251), (244, 243, 256, 257), (239, 238, 251, 252), (257, 256, 269, 270), (252, 251, 264, 265), (258, 257, 270, 271), (372, 387, 766, 760), (248, 247, 260, 261), (259, 258, 271, 272), (254, 253, 266, 267), (249, 248, 261, 262), (308, 295, 727, 733), (347, 334, 745, 751), (256, 255, 268, 269), (251, 250, 263, 264), (269, 268, 281, 282), (264, 263, 276, 277), (270, 269, 282, 283), (265, 264, 277, 278), (271, 270, 283, 284), (421, 406, 775, 781), (261, 260, 273, 274), (272, 271, 284, 285), (267, 266, 279, 280), (262, 261, 274, 275), (418, 5, 592, 778), (375, 360, 757, 763), (275, 274, 288, 289), (278, 292, 724, 718), (46, 59, 618, 612), (282, 281, 295, 296), (277, 276, 290, 291), (283, 282, 296, 297), (278, 277, 291, 292), (284, 283, 297, 298), (318, 331, 742, 736), (274, 273, 287, 288), (285, 284, 298, 299), (280, 279, 293, 294), (214, 201, 683, 689), (288, 287, 300, 301), (299, 298, 311, 312), (294, 293, 306, 307), (289, 288, 301, 302), (239, 252, 706, 700), (136, 123, 647, 653), (296, 295, 308, 309), (291, 290, 303, 304), (297, 296, 309, 310), (292, 291, 304, 305), (298, 297, 310, 311), (310, 309, 322, 323), (305, 304, 317, 318), (311, 310, 323, 324), (19, 6, 593, 599), (301, 300, 313, 314), (312, 311, 324, 325), (307, 306, 319, 320), (302, 301, 314, 315), (164, 151, 661, 667), (319, 306, 731, 737), (309, 308, 321, 322), (304, 303, 316, 317), (322, 321, 334, 335), (317, 316, 329, 330), (323, 322, 335, 336), (318, 317, 330, 331), (324, 323, 336, 337), (189, 202, 684, 678), (314, 313, 326, 327), (325, 324, 337, 338), (320, 319, 332, 333), (315, 314, 327, 328), (81, 68, 621, 627), (223, 236, 698, 692), (328, 327, 340, 341), (120, 107, 639, 645), (263, 250, 705, 711), (335, 334, 347, 348), (330, 329, 342, 343), (336, 335, 348, 349), (331, 330, 343, 344), (337, 336, 349, 350), (289, 302, 728, 722), (327, 326, 339, 340), (338, 337, 350, 351), (333, 332, 345, 346), (3, 416, 777, 591), (340, 339, 352, 353), (351, 350, 363, 364), (346, 345, 358, 359), (341, 340, 353, 354), (333, 346, 750, 744), (96, 109, 640, 634), (348, 347, 360, 361), (343, 342, 355, 356), (349, 348, 361, 362), (344, 343, 356, 357), (350, 349, 362, 363), (362, 361, 376, 377), (357, 356, 371, 372), (363, 362, 377, 378), (400, 415, 776, 770), (353, 352, 367, 368), (364, 363, 378, 379), (359, 358, 373, 374), (354, 353, 368, 369), (354, 369, 758, 752), (175, 162, 665, 671), (361, 360, 375, 376), (356, 355, 370, 371), (376, 375, 390, 391), (371, 370, 385, 386), (568, 569, 588, 587), (377, 376, 391, 392), (372, 371, 386, 387), (397, 412, 580, 578), (378, 377, 392, 393), (145, 158, 662, 656), (368, 367, 382, 383), (379, 378, 393, 394), (374, 373, 388, 389), (369, 368, 383, 384), (42, 29, 603, 609), (86, 73, 625, 631), (358, 345, 749, 755), (106, 119, 644, 638), (391, 390, 406, 407), (386, 385, 401, 402), (562, 565, 585, 583), (392, 391, 407, 408), (387, 386, 402, 403), (412, 365, 572, 580), (393, 392, 408, 409), (268, 255, 709, 715), (383, 382, 398, 399), (394, 393, 409, 410), (389, 388, 404, 405), (384, 383, 399, 400), (399, 398, 413, 414), (410, 409, 424, 425), (405, 404, 419, 420), (400, 399, 414, 415), (18, 31, 604, 598), (294, 307, 732, 726), (407, 406, 421, 422), (402, 401, 416, 417), (569, 570, 589, 588), (408, 407, 422, 423), (403, 402, 417, 418), (558, 568, 587, 582), (409, 408, 423, 424), (8, 421, 781, 595), (379, 394, 455, 454), (396, 411, 579, 577), (364, 379, 454, 453), (570, 554, 581, 589), (259, 272, 446, 445), (563, 560, 519, 522), (246, 259, 445, 444), (65, 52, 471, 474), (39, 26, 465, 468), (25, 38, 428, 427), (38, 51, 429, 428), (52, 39, 468, 471), (12, 25, 427, 426), (567, 557, 534, 537), (410, 425, 457, 456), (413, 398, 550, 553), (221, 208, 507, 510), (325, 338, 451, 450), (394, 410, 456, 455), (208, 195, 504, 507), (312, 325, 450, 449), (130, 117, 486, 489), (194, 207, 441, 440), (571, 563, 522, 525), (169, 156, 495, 498), (116, 129, 435, 434), (103, 116, 434, 433), (156, 143, 492, 495), (425, 12, 426, 457), (782, 550, 398), (272, 285, 447, 446), (78, 65, 474, 477), (234, 221, 510, 513), (142, 155, 437, 436), (233, 246, 444, 443), (195, 182, 501, 504), (64, 77, 431, 430), (26, 13, 462, 465), (51, 64, 430, 429), (13, 0, 459, 462), (0, 413, 553, 459), (220, 233, 443, 442), (207, 220, 442, 441), (181, 194, 440, 439), (561, 559, 540, 543), (351, 364, 453, 452), (559, 567, 537, 540), (338, 351, 452, 451), (168, 181, 439, 438), (182, 169, 498, 501), (129, 142, 436, 435), (143, 130, 489, 492), (155, 168, 438, 437), (557, 556, 531, 534), (299, 312, 449, 448), (556, 555, 528, 531), (285, 299, 448, 447), (555, 571, 525, 528), (77, 90, 432, 431), (117, 104, 483, 486), (418, 417, 4, 5), (91, 78, 477, 480), (424, 423, 10, 11), (57, 70, 622, 616), (414, 413, 0, 1), (425, 424, 11, 12), (420, 419, 6, 7), (415, 414, 1, 2), (90, 103, 433, 432), (405, 420, 780, 774), (359, 374, 762, 756), (104, 91, 480, 483), (422, 421, 8, 9), (417, 416, 3, 4), (550, 782, 546), (423, 422, 9, 10), (452, 453, 811, 810), (449, 450, 808, 807), (446, 447, 805, 804), (444, 445, 803, 802), (441, 442, 800, 799), (438, 439, 797, 796), (435, 436, 794, 793), (432, 433, 791, 790), (429, 430, 788, 787), (426, 427, 785, 784), (454, 455, 813, 812), (451, 452, 810, 809), (448, 449, 807, 806), (443, 444, 802, 801), (440, 441, 799, 798), (437, 438, 796, 795), (434, 435, 793, 792), (431, 432, 790, 789), (428, 429, 787, 786), (456, 457, 815, 814), (453, 454, 812, 811), (450, 451, 809, 808), (447, 448, 806, 805), (445, 446, 804, 803), (442, 443, 801, 800), (439, 440, 798, 797), (436, 437, 795, 794), (433, 434, 792, 791), (430, 431, 789, 788), (427, 428, 786, 785), (458, 286, 460, 461), (459, 458, 461, 462), (461, 460, 463, 464), (462, 461, 464, 465), (465, 464, 467, 468), (464, 463, 466, 467), (467, 466, 469, 470), (468, 467, 470, 471), (470, 469, 472, 473), (471, 470, 473, 474), (473, 472, 475, 476), (474, 473, 476, 477), (477, 476, 479, 480), (476, 475, 478, 479), (479, 478, 481, 482), (480, 479, 482, 483), (482, 481, 484, 485), (483, 482, 485, 486), (485, 484, 487, 488), (486, 485, 488, 489), (488, 487, 490, 491), (489, 488, 491, 492), (491, 490, 493, 494), (492, 491, 494, 495), (494, 493, 496, 497), (495, 494, 497, 498), (497, 496, 499, 500), (498, 497, 500, 501), (500, 499, 502, 503), (501, 500, 503, 504), (503, 502, 505, 506), (504, 503, 506, 507), (506, 505, 508, 509), (507, 506, 509, 510), (509, 508, 511, 512), (510, 509, 512, 513), (512, 511, 514, 515), (513, 512, 515, 516), (516, 515, 518, 519), (515, 514, 517, 518), (518, 517, 520, 521), (519, 518, 521, 522), (521, 520, 523, 524), (522, 521, 524, 525), (524, 523, 526, 527), (525, 524, 527, 528), (528, 527, 530, 531), (527, 526, 529, 530), (530, 529, 532, 533), (531, 530, 533, 534), (533, 532, 535, 536), (534, 533, 536, 537), (536, 535, 538, 539), (537, 536, 539, 540), (540, 539, 542, 543), (539, 538, 541, 542), (542, 541, 544, 545), (543, 542, 545, 546), (545, 544, 548, 549), (546, 545, 549, 550), (549, 548, 551, 552), (550, 549, 552, 553), (286, 547, 460), (460, 547, 463), (463, 547, 466), (466, 547, 469), (469, 547, 472), (472, 547, 475), (475, 547, 478), (478, 547, 481), (481, 547, 484), (484, 547, 487), (487, 547, 490), (490, 547, 493), (493, 547, 496), (496, 547, 499), (499, 547, 502), (502, 547, 505), (505, 547, 508), (508, 547, 511), (511, 547, 514), (514, 547, 517), (517, 547, 520), (520, 547, 523), (523, 547, 526), (526, 547, 529), (529, 547, 532), (532, 547, 535), (535, 547, 538), (538, 547, 541), (541, 547, 544), (544, 547, 548), (548, 547, 551), (553, 552, 458, 459), (551, 547, 286), (552, 551, 286, 458), (300, 287, 554, 570), (313, 300, 570, 569), (326, 313, 569, 568), (352, 339, 558, 566), (367, 352, 566, 564), (287, 273, 562, 554), (339, 326, 568, 558), (273, 260, 565, 562), (412, 397, 560, 563), (395, 381, 557, 567), (365, 412, 563, 571), (411, 396, 559, 561), (396, 395, 567, 559), (381, 380, 556, 557), (380, 366, 555, 556), (366, 365, 571, 555), (565, 260, 247), (560, 516, 519), (589, 581, 572, 573), (588, 589, 573, 574), (587, 588, 574, 575), (586, 582, 576, 577), (584, 586, 577, 579), (581, 583, 580, 572), (582, 587, 575, 576), (583, 585, 578, 580), (381, 395, 576, 575), (411, 564, 584, 579), (365, 366, 573, 572), (566, 558, 582, 586), (380, 381, 575, 574), (565, 397, 578, 585), (564, 566, 586, 584), (366, 380, 574, 573), (395, 396, 577, 576), (554, 562, 583, 581), (595, 594, 600, 601), (591, 590, 596, 597), (593, 592, 598, 599), (601, 600, 606, 607), (597, 596, 602, 603), (599, 598, 604, 605), (605, 604, 610, 611), (607, 606, 612, 613), (603, 602, 608, 609), (611, 610, 616, 617), (613, 612, 618, 619), (609, 608, 614, 615), (619, 618, 624, 625), (615, 614, 620, 621), (617, 616, 622, 623), (625, 624, 630, 631), (621, 620, 626, 627), (623, 622, 628, 629), (629, 628, 634, 635), (631, 630, 636, 637), (627, 626, 632, 633), (635, 634, 640, 641), (637, 636, 642, 643), (633, 632, 638, 639), (643, 642, 648, 649), (639, 638, 644, 645), (641, 640, 646, 647), (649, 648, 654, 655), (645, 644, 650, 651), (647, 646, 652, 653), (653, 652, 658, 659), (655, 654, 660, 661), (651, 650, 656, 657), (659, 658, 664, 665), (661, 660, 666, 667), (657, 656, 662, 663), (663, 662, 668, 669), (665, 664, 670, 671), (667, 666, 672, 673), (673, 672, 678, 679), (669, 668, 674, 675), (671, 670, 676, 677), (677, 676, 682, 683), (679, 678, 684, 685), (675, 674, 680, 681), (683, 682, 688, 689), (685, 684, 690, 691), (681, 680, 686, 687), (687, 686, 692, 693), (689, 688, 694, 695), (691, 690, 696, 697), (697, 696, 702, 703), (693, 692, 698, 699), (695, 694, 700, 701), (701, 700, 706, 707), (703, 702, 708, 709), (699, 698, 704, 705), (707, 706, 712, 713), (709, 708, 714, 715), (705, 704, 710, 711), (713, 712, 718, 719), (715, 714, 720, 721), (711, 710, 716, 717), (721, 720, 726, 727), (717, 716, 722, 723), (719, 718, 724, 725), (725, 724, 730, 731), (727, 726, 732, 733), (723, 722, 728, 729), (731, 730, 736, 737), (733, 732, 738, 739), (729, 728, 734, 735), (737, 736, 742, 743), (739, 738, 744, 745), (735, 734, 740, 741), (745, 744, 750, 751), (741, 740, 746, 747), (743, 742, 748, 749), (749, 748, 754, 755), (751, 750, 756, 757), (747, 746, 752, 753), (755, 754, 760, 761), (757, 756, 762, 763), (753, 752, 758, 759), (761, 760, 766, 767), (763, 762, 768, 769), (759, 758, 764, 765), (769, 768, 774, 775), (765, 764, 770, 771), (767, 766, 772, 773), (775, 774, 780, 781), (771, 770, 776, 777), (773, 772, 778, 779), (779, 778, 592, 593), (781, 780, 594, 595), (777, 776, 590, 591), (275, 289, 722, 716), (21, 8, 595, 601), (138, 125, 649, 655), (94, 81, 627, 633), (197, 210, 686, 680), (73, 60, 619, 625), (176, 189, 678, 672), (292, 305, 730, 724), (15, 28, 602, 596), (227, 214, 689, 695), (45, 32, 605, 611), (341, 354, 752, 746), (321, 308, 733, 739), (16, 3, 591, 597), (133, 120, 645, 651), (241, 254, 708, 702), (216, 203, 685, 691), (54, 67, 620, 614), (6, 419, 779, 593), (306, 293, 725, 731), (34, 21, 601, 607), (266, 253, 707, 713), (390, 375, 763, 769), (98, 111, 642, 636), (331, 344, 748, 742), (360, 347, 751, 757), (316, 303, 729, 735), (44, 57, 616, 610), (280, 294, 726, 720), (236, 249, 704, 698), (211, 198, 681, 687), (320, 333, 744, 738), (68, 55, 615, 621), (171, 184, 674, 668), (29, 16, 597, 603), (137, 150, 660, 654), (93, 106, 638, 632), (374, 389, 768, 762), (84, 71, 623, 629), (187, 200, 682, 676), (162, 149, 659, 665), (265, 278, 718, 712), (123, 110, 641, 647), (226, 239, 700, 694), (355, 342, 747, 753), (334, 321, 739, 745), (295, 281, 721, 727), (255, 242, 703, 709), (373, 358, 755, 761), (315, 328, 740, 734), (107, 94, 633, 639), (210, 223, 692, 686), (403, 418, 778, 772), (132, 145, 656, 650), (385, 370, 759, 765), (112, 99, 637, 643), (215, 228, 696, 690), (369, 384, 764, 758), (72, 85, 630, 624), (201, 188, 677, 683), (33, 46, 612, 606), (161, 174, 670, 664), (290, 276, 717, 723), (250, 237, 699, 705), (224, 211, 687, 693), (420, 7, 594, 780), (190, 177, 673, 679), (151, 138, 655, 661), (254, 267, 714, 708), (345, 332, 743, 749), (111, 124, 648, 642), (240, 227, 695, 701), (305, 318, 736, 730), (28, 41, 608, 602), (83, 96, 634, 628), (200, 213, 688, 682), (329, 316, 735, 741), (58, 45, 611, 617), (5, 18, 598, 592), (122, 135, 652, 646), (419, 404, 773, 779), (229, 216, 691, 697), (328, 341, 746, 740), (415, 2, 590, 776), (185, 172, 669, 675), (146, 133, 651, 657), (249, 262, 710, 704), (125, 112, 643, 649), (228, 241, 702, 696), (344, 357, 754, 748), (67, 80, 626, 620), (47, 34, 607, 613), (150, 163, 666, 660), (279, 266, 713, 719), (387, 403, 772, 766), (97, 84, 629, 635), (564, 382, 367), (546, 561, 543), (247, 783, 565), (560, 783, 516), (783, 560, 397), (565, 783, 397), (782, 561, 546), (782, 382, 564), (782, 564, 411), (561, 782, 411), (782, 398, 382), (234, 783, 247), (783, 513, 516), (806, 807, 840, 839), (801, 802, 834, 833), (798, 799, 831, 830), (795, 796, 828, 827), (792, 793, 825, 824), (789, 790, 822, 821), (786, 787, 819, 818), (513, 783, 234), (814, 815, 848, 847), (811, 812, 845, 844), (808, 809, 842, 841), (805, 806, 839, 837), (803, 804, 836, 835), (800, 801, 833, 832), (797, 798, 830, 829), (794, 795, 827, 826), (791, 792, 824, 823), (788, 789, 821, 820), (785, 786, 818, 817), (815, 784, 816, 848), (813, 814, 847, 846), (810, 811, 844, 843), (807, 808, 841, 840), (804, 805, 837, 836), (802, 803, 835, 834), (799, 800, 832, 831), (796, 797, 829, 828), (793, 794, 826, 825), (790, 791, 823, 822), (787, 788, 820, 819), (784, 785, 817, 816), (455, 456, 814, 813), (457, 426, 784, 815), (838, 816, 817), (838, 817, 818), (838, 818, 819), (838, 819, 820), (838, 820, 821), (838, 821, 822), (838, 822, 823), (838, 823, 824), (838, 824, 825), (838, 825, 826), (838, 826, 827), (838, 827, 828), (838, 828, 829), (838, 829, 830), (838, 830, 831), (838, 831, 832), (838, 832, 833), (838, 833, 834), (838, 834, 835), (838, 835, 836), (838, 836, 837), (838, 837, 839), (838, 839, 840), (838, 840, 841), (838, 841, 842), (838, 842, 843), (838, 843, 844), (838, 844, 845), (838, 845, 846), (838, 846, 847), (838, 847, 848), (838, 848, 816), (809, 810, 843, 842), (812, 813, 846, 845)])
me_sphere.polygons.foreach_set('use_smooth', [True] * 888)
me_sphere.polygons.foreach_set('material_index', [2, 0, 0, 0, 0, 0, 0, 0, 0, 2, 0, 2, 2, 0, 0, 0, 0, 0, 0, 0, 0, 2, 0, 2, 2, 0, 2, 2, 0, 0, 0, 0, 0, 0, 0, 0, 0, 0, 0, 2, 0, 2, 2, 0, 0, 0, 0, 0, 0, 0, 0, 0, 0, 0, 2, 0, 2, 2, 0, 0, 2, 0, 0, 0, 0, 0, 0, 0, 0, 2, 0, 2, 2, 0, 2, 2, 0, 0, 0, 0, 0, 0, 0, 0, 0, 0, 0, 2, 0, 2, 2, 0, 0, 0, 0, 0, 0, 0, 0, 0, 0, 0, 2, 0, 2, 2, 0, 0, 2, 0, 0, 0, 0, 0, 0, 0, 0, 2, 0, 2, 2, 0, 2, 2, 0, 0, 0, 0, 0, 0, 0, 0, 0, 0, 2, 0, 2, 2, 0, 0, 0, 0, 0, 0, 0, 0, 0, 0, 0, 2, 0, 2, 2, 0, 0, 0, 0, 0, 0, 0, 0, 0, 0, 0, 2, 0, 2, 2, 2, 0, 2, 2, 0, 0, 0, 0, 0, 0, 0, 0, 0, 0, 2, 0, 2, 2, 0, 0, 0, 0, 0, 0, 0, 0, 0, 0, 0, 2, 0, 2, 2, 0, 0, 0, 0, 0, 0, 0, 0, 0, 0, 0, 2, 0, 2, 2, 2, 0, 2, 2, 0, 0, 0, 0, 0, 0, 0, 0, 0, 0, 2, 0, 2, 2, 0, 0, 0, 0, 0, 0, 0, 0, 0, 0, 2, 0, 2, 2, 0, 0, 0, 0, 0, 0, 0, 0, 0, 0, 0, 2, 0, 2, 2, 0, 0, 2, 2, 0, 0, 0, 0, 0, 0, 0, 0, 2, 0, 0, 2, 0, 2, 2, 0, 0, 0, 0, 0, 0, 0, 0, 0, 0, 2, 0, 2, 2, 0, 0, 0, 0, 0, 0, 0, 0, 0, 0, 0, 2, 0, 2, 2, 0, 0, 2, 2, 0, 0, 0, 0, 0, 0, 0, 0, 2, 0, 0, 2, 0, 2, 2, 0, 0, 0, 0, 0, 0, 0, 0, 0, 0, 0, 0, 2, 0, 2, 2, 0, 0, 0, 0, 0, 0, 0, 0, 0, 0, 0, 0, 2, 0, 2, 2, 0, 0, 2, 2, 0, 0, 0, 0, 0, 0, 0, 0, 0, 0, 2, 0, 0, 0, 0, 0, 0, 0, 0, 0, 0, 0, 0, 0, 0, 0, 0, 0, 0, 0, 0, 0, 0, 0, 0, 0, 0, 0, 0, 0, 0, 0, 0, 0, 0, 0, 0, 0, 0, 0, 0, 0, 0, 0, 0, 0, 0, 0, 0, 0, 0, 0, 0, 0, 0, 0, 0, 0, 0, 0, 0, 0, 0, 0, 2, 0, 2, 2, 0, 0, 0, 0, 0, 0, 0, 0, 0, 0, 0, 0, 0, 0, 0, 0, 0, 0, 0, 0, 0, 0, 0, 0, 0, 0, 0, 0, 0, 0, 0, 0, 0, 0, 0, 0, 0, 0, 0, 0, 2, 0, 2, 0, 0, 2, 2, 0, 2, 0, 2, 0, 0, 2, 2, 0, 2, 0, 2, 0, 2, 0, 2, 0, 2, 0, 2, 0, 2, 0, 2, 0, 2, 0, 2, 0, 2, 0, 0, 2, 2, 0, 2, 0, 2, 0, 0, 2, 2, 0, 2, 0, 2, 0, 0, 2, 2, 0, 2, 0, 2, 0, 2, 2, 2, 2, 2, 2, 2, 2, 2, 2, 2, 2, 2, 2, 2, 2, 2, 2, 2, 2, 2, 2, 2, 2, 2, 2, 2, 2, 2, 2, 2, 0, 2, 2, 0, 0, 0, 0, 0, 0, 0, 0, 0, 0, 0, 0, 0, 0, 0, 0, 0, 0, 0, 0, 0, 0, 0, 0, 0, 0, 0, 0, 0, 0, 0, 0, 0, 0, 0, 0, 1, 1, 1, 1, 1, 1, 1, 1, 1, 1, 1, 1, 1, 1, 1, 1, 1, 1, 1, 1, 1, 1, 1, 1, 1, 1, 1, 1, 1, 1, 1, 1, 1, 1, 1, 1, 1, 1, 1, 1, 1, 1, 1, 1, 1, 1, 1, 1, 1, 1, 1, 1, 1, 1, 1, 1, 1, 1, 1, 1, 1, 1, 1, 1, 1, 1, 1, 1, 1, 1, 1, 1, 1, 1, 1, 1, 1, 1, 1, 1, 1, 1, 1, 1, 1, 1, 1, 1, 1, 1, 1, 1, 1, 1, 1, 1, 0, 0, 0, 0, 0, 0, 0, 0, 0, 0, 0, 0, 0, 0, 0, 0, 0, 0, 0, 0, 0, 0, 0, 0, 0, 0, 0, 0, 0, 0, 0, 0, 0, 0, 0, 0, 0, 0, 0, 0, 0, 0, 0, 0, 0, 0, 0, 0, 0, 0, 0, 0, 0, 0, 0, 0, 0, 0, 0, 0, 0, 0, 0, 0, 0, 0, 0, 0, 0, 0, 0, 0, 0, 0, 0, 0, 0, 0, 0, 0, 0, 0, 0, 0, 0, 0, 0, 0, 0, 0, 0, 0, 0, 0, 0, 0, 0, 0, 0, 0, 0, 0, 0, 0, 0, 0, 0, 0, 0, 0, 0, 0, 0, 0, 0, 0, 0, 0, 0, 0, 0, 0, 0, 0, 0, 0, 0, 0, 0, 0, 0, 0, 0, 0, 0, 0, 0, 0, 0, 0, 0, 0, 1, 1, 1, 1, 1, 1, 1, 1, 1, 1, 1, 1, 1, 1, 1, 1, 1, 1, 1, 1, 1, 1, 1, 1, 1, 1, 1, 1, 1, 1, 1, 1, 0, 0])
me_sphere.materials.append(mat_gunmat)
me_sphere.materials.append(mat_gunblue)
me_sphere.materials.append(mat_gunblack)
me_sphere.use_remesh_preserve_volume = False
me_sphere.use_remesh_preserve_attributes = False
me_sphere.use_mirror_vertex_groups = False
me_sphere.update()

# ---- objects
ob_sphere = bpy.data.objects.new('Sphere', me_sphere)
ob_lamp = bpy.data.objects.new('Lamp', light_lamp)
ob_camera = bpy.data.objects.new('Camera', cam_camera)

# ---- transforms, parenting, visibility, modifiers, constraints
ob_sphere.location = (0.0, 0.0, 0.0)
ob_sphere.lineart.crease_threshold = 0.0
ob_lamp.location = (4.076, 1.005, 5.904)
ob_lamp.rotation_euler = (0.6503, 0.05522, 1.866)
ob_lamp.lock_rotations_4d = False
ob_lamp.empty_display_type = 'ARROWS'
ob_lamp.color = (0.0, 0.0, 0.0, 0.0)
ob_lamp.lineart.crease_threshold = 0.0
ob_camera.location = (7.481, -6.508, 5.344)
ob_camera.rotation_euler = (1.109, 0.01082, 0.8149)
ob_camera.lock_rotations_4d = False
ob_camera.empty_display_type = 'ARROWS'
ob_camera.color = (0.0, 0.0, 0.0, 0.0)
ob_camera.display_type = 'WIRE'
ob_camera.lineart.crease_threshold = 0.0

# ---- collection membership
col_collection_1.objects.link(ob_sphere)
col_collection_1.objects.link(ob_lamp)
col_collection_1.objects.link(ob_camera)

# ---- scene / render settings (as saved in the file)
scene.camera = ob_camera
scene.frame_start = 1; scene.frame_end = 250; scene.frame_set(1)
scene.render.engine = 'BLENDER_EEVEE_NEXT'
scene.render.image_settings.color_mode = 'RGB'
scene.render.image_settings.compression = 90
scene.render.resolution_percentage = 50
scene.render.dither_intensity = 0.0
scene.render.bake_margin = 2
scene.render.bake_bias = 0.0
scene.cycles.use_denoising = False
scene.cycles.samples = 10
scene.cycles.sampling_pattern = 'TABULATED_SOBOL'
scene.cycles.light_sampling_threshold = 0.0
scene.cycles.use_adaptive_sampling = False
scene.cycles.use_light_tree = False
scene.cycles.blur_glossy = 0.0
scene.cycles.volume_bounces = 1
scene.cycles.pixel_filter_type = 'GAUSSIAN'
scene.cycles.sample_clamp_indirect = 0.0
scene.view_settings.view_transform = 'Standard'
bpy.context.view_layer.update()
